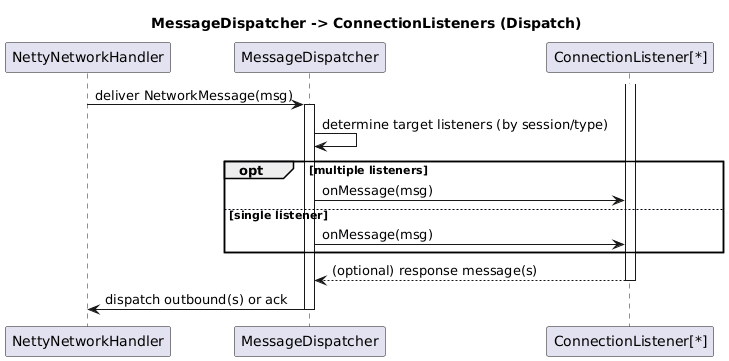

The diagram above was rendered by PlantUML. Its source (embedded in the PNG):
@startuml
title MessageDispatcher -> ConnectionListeners (Dispatch)
participant "NettyNetworkHandler" as Netty
participant "MessageDispatcher" as Dispatcher
participant "ConnectionListener[*]" as Listeners

Netty -> Dispatcher : deliver NetworkMessage(msg)
activate Dispatcher
Dispatcher -> Dispatcher : determine target listeners (by session/type)
opt multiple listeners
    Dispatcher -> Listeners : onMessage(msg)
else single listener
    Dispatcher -> Listeners : onMessage(msg)
end
activate Listeners
Listeners --> Dispatcher : (optional) response message(s)
deactivate Listeners
Dispatcher -> Netty : dispatch outbound(s) or ack
deactivate Dispatcher
@enduml